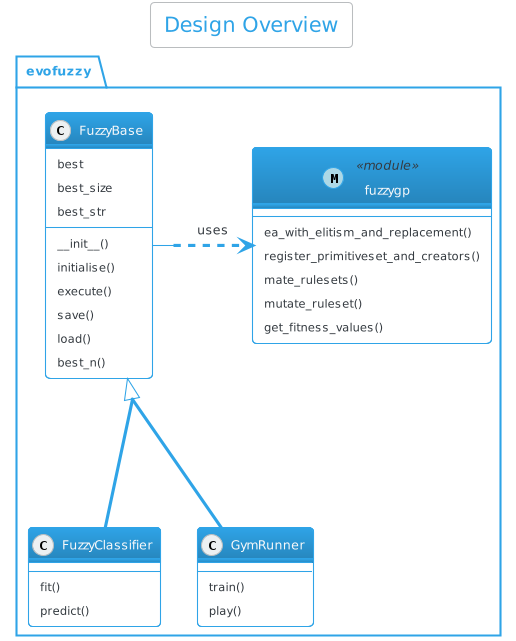

The diagram above was rendered by PlantUML. Its source (embedded in the PNG):
@startuml

!theme cerulean-outline 

skinparam groupInheritance 2

title Design Overview

package evofuzzy {


    class FuzzyBase {
        __init__()
        initialise()
        execute()
        save()
        load()
        best
        best_n()
        best_size
        best_str
    } 

    class fuzzygp << (M, lightblue) module >> {
        ea_with_elitism_and_replacement()
        register_primitiveset_and_creators()
        mate_rulesets()
        mutate_ruleset()
        get_fitness_values()
    }

    class FuzzyClassifier {
        fit()
        predict()
    }

    class GymRunner{
        train()
        play()
    }

    FuzzyBase .right.> fuzzygp : uses

    FuzzyBase <|-- FuzzyClassifier
    FuzzyBase <|-- GymRunner

}

@enduml